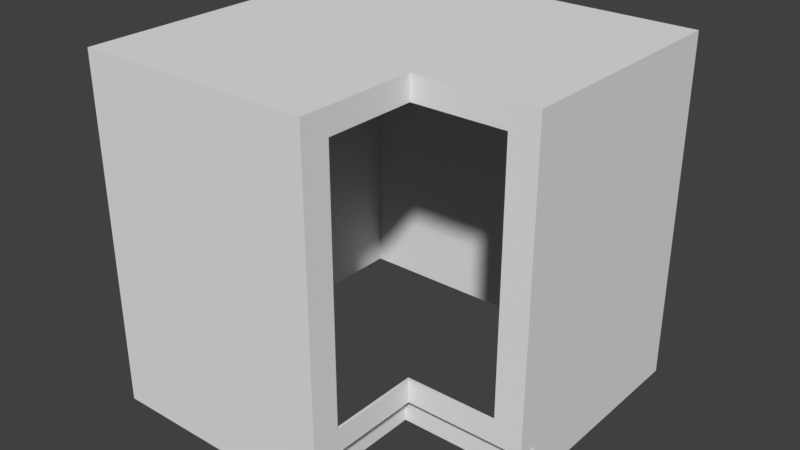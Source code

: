 # Source: CornerCounterCabinet1.blend  (saved by Blender 2.78.0; exported with 4.5.12 LTS)
import bpy
from mathutils import Matrix  # noqa: F401  (used for matrix-valued properties, if any)

bpy.ops.wm.read_factory_settings(use_empty=True)
scene = bpy.context.scene
scene.name = 'Scene'

# ---- collections
col_collection_1 = bpy.data.collections.new('Collection 1'); scene.collection.children.link(col_collection_1)

# ---- world
world_world = bpy.data.worlds.new('World'); scene.world = world_world
world_world.color = (0.05088, 0.05088, 0.05088)
world_world.use_sun_shadow = False
world_world.sun_shadow_jitter_overblur = 0.0
world_world.cycles.sampling_method = 'MANUAL'

# ---- meshes
me_cube_006 = bpy.data.meshes.new('Cube.006')
me_cube_006.from_pydata([(1.0, -0.3333, -1.0), (0.8433, -0.3333, 0.8433), (0.3333, -1.0, -1.0), (0.3333, -0.8433, 0.8433), (0.3333, -0.3333, 0.8433), (0.3333, -0.3333, -1.0), (0.3333, -0.3333, 1.0), (1.0, -0.3333, 1.0), (0.3333, -0.3333, -0.8433), (0.8433, -0.3333, -0.8433), (0.3333, -1.0, 1.0), (0.3333, -0.8433, -0.8433)], [], [(4, 1, 7, 6), (1, 9, 0, 7), (9, 8, 5, 0), (3, 4, 6, 10), (8, 11, 2, 5), (11, 3, 10, 2)])
me_cube_006.materials.append(None)
me_cube_006.use_remesh_preserve_volume = False
me_cube_006.use_remesh_preserve_attributes = False
me_cube_006.use_mirror_vertex_groups = False
me_cube_006.update()
me_cube_004 = bpy.data.meshes.new('Cube.004')
me_cube_004.from_pydata([(-1.0, -1.0, -1.0), (-1.0, -1.0, 1.0), (-1.0, 1.0, -1.0), (-1.0, 1.0, 1.0), (1.0, 1.0, -1.0), (1.0, 1.0, 1.0), (-1.0, 0.3333, -1.0), (-1.0, -0.3333, -1.0), (-1.0, -0.3333, 1.0), (-1.0, 0.3333, 1.0), (1.0, -0.3333, -1.0), (1.0, 0.3333, -1.0), (1.0, 0.3333, 1.0), (0.8433, -0.3333, 0.8433), (0.3333, 1.0, -1.0), (-0.3333, 1.0, -1.0), (-0.3333, 1.0, 1.0), (0.3333, 1.0, 1.0), (-0.3333, -1.0, -1.0), (0.3333, -1.0, -1.0), (0.3333, -0.8433, 0.8433), (-0.3333, -1.0, 1.0), (-0.3333, 0.3333, 1.0), (0.3333, 0.3333, 1.0), (-0.3333, -0.3333, 1.0), (0.3333, -0.3333, 0.8433), (0.3333, -0.3333, -1.0), (0.3333, -0.3333, 1.0), (1.0, -0.3333, 1.0), (0.3333, -0.3333, -0.8433), (0.8433, -0.3333, -0.8433), (0.3333, -1.0, 1.0), (0.8433, -0.3333, 0.8433), (0.3333, -0.8433, -0.8433), (0.8433, -0.3333, 0.8433), (0.8433, -0.3333, -0.8433), (0.8433, -0.3333, 0.8433), (0.8433, -0.3333, -0.8433), (0.3333, -0.3333, 0.8433), (0.3333, -0.3183, -0.8433), (0.8433, -0.3183, -0.8433), (0.8433, -0.3333, -0.8433), (0.8433, -0.3333, 0.8433), (0.8433, -0.3333, -0.8433), (0.8433, -0.3183, 0.8433), (0.8433, -0.3183, -0.8433), (0.8433, -0.3333, -0.8433), (0.3333, -0.3333, -0.8433), (0.8433, -0.2964, -0.8433), (0.3333, -0.3333, 0.8433), (0.8433, -0.3333, 0.8433), (0.3333, -0.3333, -0.8433), (0.8433, -0.3333, -0.8433), (0.2222, -1.0, -1.0), (0.2222, -0.3333, -1.0), (1.0, -0.2222, -1.0), (0.3333, -0.2222, -1.0), (0.2222, -0.3333, -1.0), (0.2222, -0.2222, -1.0), (-1.0, -1.0, -1.0), (-1.0, 1.0, -1.0), (1.0, 1.0, -1.0), (-1.0, 0.3333, -1.0), (-1.0, -0.3333, -1.0), (1.0, -0.3333, -1.0), (1.0, 0.3333, -1.0), (0.3333, 1.0, -1.0), (-0.3333, 1.0, -1.0), (-0.3333, -1.0, -1.0), (0.3333, -1.0, -1.0), (0.2222, -1.0, -1.0), (0.2222, -0.3333, -1.0), (1.0, -0.2222, -1.0), (0.3333, -0.2222, -1.0), (0.2222, -0.3333, -1.0), (0.2222, -0.2222, -1.0), (-1.0, -1.0, -1.262), (-1.0, 1.0, -1.262), (1.0, 1.0, -1.262), (-1.0, 0.3333, -1.262), (-1.0, -0.3333, -1.262), (1.0, 0.3333, -1.262), (0.3333, 1.0, -1.262), (-0.3333, 1.0, -1.262), (-0.3333, -1.0, -1.262), (0.2222, -1.0, -1.262), (0.2222, -0.3333, -1.262), (1.0, -0.2222, -1.262), (0.3333, -0.2222, -1.262), (0.2222, -0.3333, -1.262), (0.2222, -0.2222, -1.262), (0.3333, -0.3183, 0.8433), (0.8433, -0.3183, 0.8433), (0.3183, -0.8433, 0.8433), (0.3183, -0.3333, 0.8433), (0.3183, -0.3333, -0.8433), (0.3183, -0.8433, -0.8433), (0.3183, -0.3183, -0.8433), (0.3183, -0.3333, -0.8433), (0.3183, -0.3333, 0.8433), (0.3183, -0.3183, 0.8433)], [(43, 37), (48, 43)], [(6, 9, 3, 2), (14, 17, 5, 4), (18, 21, 1, 0), (24, 8, 1, 21), (16, 3, 9, 22), (22, 9, 8, 24), (4, 5, 12, 11), (11, 12, 28, 10), (0, 1, 8, 7), (7, 8, 9, 6), (12, 23, 27, 28), (23, 22, 24, 27), (5, 17, 23, 12), (17, 16, 22, 23), (27, 24, 21, 31), (19, 31, 21, 18), (2, 3, 16, 15), (15, 16, 17, 14), (41, 42, 34, 35), (49, 50, 92, 91), (30, 13, 32, 37), (20, 33, 96, 93), (47, 46, 52, 51), (39, 47, 98, 97), (37, 32, 42, 41), (50, 49, 38, 36), (33, 29, 95, 96), (13, 25, 49, 50), (29, 30, 46, 47), (49, 91, 100, 99), (42, 41, 45, 44), (46, 47, 39, 40), (25, 20, 93, 94), (26, 19, 53, 54), (10, 26, 56, 55), (56, 26, 57, 58), (15, 14, 66, 67), (6, 2, 60, 62), (58, 57, 74, 75), (7, 6, 62, 63), (56, 58, 75, 73), (54, 53, 70, 71), (18, 0, 59, 68), (2, 15, 67, 60), (19, 18, 68, 69), (11, 10, 64, 65), (55, 56, 73, 72), (4, 11, 65, 61), (14, 4, 61, 66), (0, 7, 63, 59), (62, 60, 77, 79), (72, 73, 88, 87), (63, 62, 79, 80), (75, 74, 89, 90), (65, 72, 87, 81), (73, 75, 90, 88), (66, 61, 78, 82), (67, 66, 82, 83), (59, 63, 80, 76), (68, 59, 76, 84), (60, 67, 83, 77), (70, 68, 84, 85), (61, 65, 81, 78), (71, 70, 85, 86)])
me_cube_004.use_remesh_preserve_volume = False
me_cube_004.use_remesh_preserve_attributes = False
me_cube_004.use_mirror_vertex_groups = False
me_cube_004.update()

# ---- objects
ob_facing = bpy.data.objects.new('Facing', me_cube_006)
ob_body = bpy.data.objects.new('Body', me_cube_004)

# ---- transforms, parenting, visibility, modifiers, constraints
ob_facing.location = (0.0, 0.0, 0.4928)
ob_facing.scale = (0.4572, 0.4572, 0.3905)
ob_facing.lineart.crease_threshold = 0.0
ob_body.location = (0.0, 0.0, 0.4928)
ob_body.scale = (0.4572, 0.4572, 0.3905)
ob_body.lineart.crease_threshold = 0.0

# ---- collection membership
col_collection_1.objects.link(ob_facing)
col_collection_1.objects.link(ob_body)

# ---- scene / render settings (as saved in the file)
scene.frame_start = 1; scene.frame_end = 250; scene.frame_set(1)
scene.render.engine = 'BLENDER_EEVEE_NEXT'
scene.render.resolution_percentage = 50
scene.render.dither_intensity = 0.0
scene.cycles.use_denoising = False
scene.cycles.samples = 128
scene.cycles.sampling_pattern = 'TABULATED_SOBOL'
scene.cycles.light_sampling_threshold = 0.0
scene.cycles.use_adaptive_sampling = False
scene.cycles.use_light_tree = False
scene.cycles.blur_glossy = 0.0
scene.cycles.sample_clamp_indirect = 0.0
scene.view_settings.view_transform = 'Standard'
bpy.context.view_layer.update()

# ---- added for rendering (the .blend has no active camera and no usable light): camera, sun
cam_auto = bpy.data.cameras.new('AutoCamera')
cam_auto.lens = 50.0
cam_auto.sensor_width = 36.0
cam_auto.clip_end = 1000.0
ob_auto_camera = bpy.data.objects.new('AutoCamera', cam_auto)
scene.collection.objects.link(ob_auto_camera)
ob_auto_camera.location = (1.44895, -1.73874, 1.60082)
ob_auto_camera.rotation_euler = (1.09748, -7.21219e-08, 0.694738)
scene.camera = ob_auto_camera
light_auto_sun = bpy.data.lights.new('AutoSun', 'SUN')
light_auto_sun.energy = 3.0
light_auto_sun.angle = 0.0523599
ob_auto_sun = bpy.data.objects.new('AutoSun', light_auto_sun)
scene.collection.objects.link(ob_auto_sun)
ob_auto_sun.rotation_euler = (0.872665, 0.174533, 0.523599)
bpy.context.view_layer.update()
